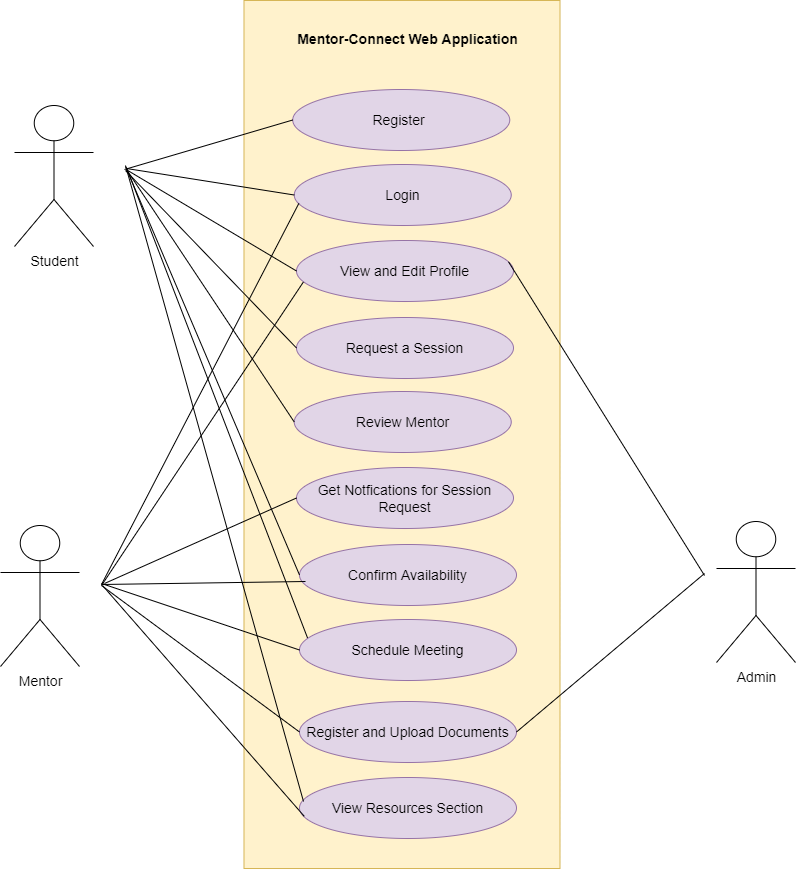

The diagram above was exported from draw.io. Its source (the exported page's mxGraphModel, read from the mxfile embedded in the PNG):
<mxGraphModel dx="1438" dy="947" grid="0" gridSize="10" guides="1" tooltips="1" connect="1" arrows="1" fold="1" page="0" pageScale="1" pageWidth="850" pageHeight="1100" math="0" shadow="0">
  <root>
    <mxCell id="0" />
    <mxCell id="1" parent="0" />
    <mxCell id="y79PyN7xRrphh6q6-GmH-1" value="" style="rounded=0;whiteSpace=wrap;html=1;hachureGap=4;fontSize=14;fillColor=#fff2cc;strokeColor=#d6b656;" parent="1" vertex="1">
      <mxGeometry x="74.5" y="-104" width="316" height="868" as="geometry" />
    </mxCell>
    <mxCell id="y79PyN7xRrphh6q6-GmH-3" value="&lt;span style=&quot;font-size: 14px;&quot;&gt;Register&amp;nbsp;&lt;/span&gt;" style="ellipse;whiteSpace=wrap;html=1;hachureGap=4;fontSize=14;fillColor=#e1d5e7;strokeColor=#9673a6;" parent="1" vertex="1">
      <mxGeometry x="123.25" y="-15" width="217" height="61" as="geometry" />
    </mxCell>
    <mxCell id="80xxccPSOsWKd99EH_ya-3" value="View and Edit Profile" style="ellipse;whiteSpace=wrap;html=1;hachureGap=4;fontSize=14;fillColor=#e1d5e7;strokeColor=#9673a6;" parent="1" vertex="1">
      <mxGeometry x="127" y="136" width="217" height="61" as="geometry" />
    </mxCell>
    <mxCell id="80xxccPSOsWKd99EH_ya-4" value="Login" style="ellipse;whiteSpace=wrap;html=1;hachureGap=4;fontSize=14;fillColor=#e1d5e7;strokeColor=#9673a6;" parent="1" vertex="1">
      <mxGeometry x="124.75" y="60" width="217" height="61" as="geometry" />
    </mxCell>
    <mxCell id="80xxccPSOsWKd99EH_ya-5" value="Request a Session" style="ellipse;whiteSpace=wrap;html=1;hachureGap=4;fontSize=14;fillColor=#e1d5e7;strokeColor=#9673a6;" parent="1" vertex="1">
      <mxGeometry x="127" y="213" width="217" height="61" as="geometry" />
    </mxCell>
    <mxCell id="80xxccPSOsWKd99EH_ya-6" value="Review Mentor" style="ellipse;whiteSpace=wrap;html=1;hachureGap=4;fontSize=14;fillColor=#e1d5e7;strokeColor=#9673a6;" parent="1" vertex="1">
      <mxGeometry x="124.75" y="287" width="217" height="61" as="geometry" />
    </mxCell>
    <mxCell id="80xxccPSOsWKd99EH_ya-7" value="Confirm Availability" style="ellipse;whiteSpace=wrap;html=1;hachureGap=4;fontSize=14;fillColor=#e1d5e7;strokeColor=#9673a6;" parent="1" vertex="1">
      <mxGeometry x="130" y="440" width="217" height="61" as="geometry" />
    </mxCell>
    <mxCell id="80xxccPSOsWKd99EH_ya-8" value="Schedule Meeting" style="ellipse;whiteSpace=wrap;html=1;hachureGap=4;fontSize=14;fillColor=#e1d5e7;strokeColor=#9673a6;" parent="1" vertex="1">
      <mxGeometry x="130" y="515" width="217" height="61" as="geometry" />
    </mxCell>
    <mxCell id="80xxccPSOsWKd99EH_ya-9" value="Register and Upload Documents" style="ellipse;whiteSpace=wrap;html=1;hachureGap=4;fontSize=14;fillColor=#e1d5e7;strokeColor=#9673a6;" parent="1" vertex="1">
      <mxGeometry x="130" y="597" width="217" height="61" as="geometry" />
    </mxCell>
    <mxCell id="80xxccPSOsWKd99EH_ya-10" value="Get Notfications for Session Request" style="ellipse;whiteSpace=wrap;html=1;hachureGap=4;fontSize=14;fillColor=#e1d5e7;strokeColor=#9673a6;" parent="1" vertex="1">
      <mxGeometry x="127" y="363" width="217" height="61" as="geometry" />
    </mxCell>
    <mxCell id="80xxccPSOsWKd99EH_ya-11" value="View Resources Section" style="ellipse;whiteSpace=wrap;html=1;hachureGap=4;fontSize=14;fillColor=#e1d5e7;strokeColor=#9673a6;" parent="1" vertex="1">
      <mxGeometry x="130" y="673" width="217" height="61" as="geometry" />
    </mxCell>
    <mxCell id="80xxccPSOsWKd99EH_ya-30" value="&lt;font style=&quot;font-size: 14px&quot;&gt;&lt;b&gt;Mentor-Connect Web Application&lt;/b&gt;&lt;/font&gt;" style="text;html=1;strokeColor=none;fillColor=none;align=center;verticalAlign=middle;whiteSpace=wrap;rounded=0;fontSize=14;" parent="1" vertex="1">
      <mxGeometry x="115.13" y="-93" width="246.75" height="56" as="geometry" />
    </mxCell>
    <mxCell id="80xxccPSOsWKd99EH_ya-36" value="" style="endArrow=none;html=1;rounded=0;fontSize=14;entryX=0;entryY=0.5;entryDx=0;entryDy=0;" parent="1" target="y79PyN7xRrphh6q6-GmH-3" edge="1">
      <mxGeometry width="50" height="50" relative="1" as="geometry">
        <mxPoint x="-45" y="65" as="sourcePoint" />
        <mxPoint x="189" y="116" as="targetPoint" />
        <Array as="points" />
      </mxGeometry>
    </mxCell>
    <mxCell id="80xxccPSOsWKd99EH_ya-43" value="Student" style="shape=umlActor;verticalLabelPosition=bottom;verticalAlign=top;html=1;outlineConnect=0;fontSize=14;" parent="1" vertex="1">
      <mxGeometry x="-155" y="1" width="79" height="141" as="geometry" />
    </mxCell>
    <mxCell id="80xxccPSOsWKd99EH_ya-47" value="Mentor" style="shape=umlActor;verticalLabelPosition=bottom;verticalAlign=top;html=1;outlineConnect=0;fontSize=14;" parent="1" vertex="1">
      <mxGeometry x="-169" y="421" width="79" height="141" as="geometry" />
    </mxCell>
    <mxCell id="80xxccPSOsWKd99EH_ya-48" value="Admin" style="shape=umlActor;verticalLabelPosition=bottom;verticalAlign=top;html=1;outlineConnect=0;fontSize=14;" parent="1" vertex="1">
      <mxGeometry x="547" y="417" width="79" height="141" as="geometry" />
    </mxCell>
    <mxCell id="80xxccPSOsWKd99EH_ya-49" value="" style="endArrow=none;html=1;rounded=0;fontSize=14;entryX=0;entryY=0.5;entryDx=0;entryDy=0;" parent="1" target="80xxccPSOsWKd99EH_ya-4" edge="1">
      <mxGeometry width="50" height="50" relative="1" as="geometry">
        <mxPoint x="-43" y="64" as="sourcePoint" />
        <mxPoint x="133.25" y="25.5" as="targetPoint" />
        <Array as="points" />
      </mxGeometry>
    </mxCell>
    <mxCell id="80xxccPSOsWKd99EH_ya-52" value="" style="endArrow=none;html=1;rounded=0;fontSize=14;entryX=0;entryY=0.5;entryDx=0;entryDy=0;" parent="1" target="80xxccPSOsWKd99EH_ya-3" edge="1">
      <mxGeometry width="50" height="50" relative="1" as="geometry">
        <mxPoint x="-43" y="65.25" as="sourcePoint" />
        <mxPoint x="124.75" y="91.75" as="targetPoint" />
        <Array as="points" />
      </mxGeometry>
    </mxCell>
    <mxCell id="80xxccPSOsWKd99EH_ya-53" value="" style="endArrow=none;html=1;rounded=0;fontSize=14;entryX=0;entryY=0.5;entryDx=0;entryDy=0;" parent="1" target="80xxccPSOsWKd99EH_ya-5" edge="1">
      <mxGeometry width="50" height="50" relative="1" as="geometry">
        <mxPoint x="-44" y="66" as="sourcePoint" />
        <mxPoint x="144.75" y="110.5" as="targetPoint" />
        <Array as="points" />
      </mxGeometry>
    </mxCell>
    <mxCell id="80xxccPSOsWKd99EH_ya-54" value="" style="endArrow=none;html=1;rounded=0;fontSize=14;entryX=0;entryY=0.5;entryDx=0;entryDy=0;" parent="1" target="80xxccPSOsWKd99EH_ya-6" edge="1">
      <mxGeometry width="50" height="50" relative="1" as="geometry">
        <mxPoint x="-43" y="65" as="sourcePoint" />
        <mxPoint x="154.75" y="120.5" as="targetPoint" />
        <Array as="points" />
      </mxGeometry>
    </mxCell>
    <mxCell id="80xxccPSOsWKd99EH_ya-55" value="" style="endArrow=none;html=1;rounded=0;fontSize=14;entryX=0;entryY=0.5;entryDx=0;entryDy=0;" parent="1" target="80xxccPSOsWKd99EH_ya-7" edge="1">
      <mxGeometry width="50" height="50" relative="1" as="geometry">
        <mxPoint x="-44" y="62" as="sourcePoint" />
        <mxPoint x="164.75" y="130.5" as="targetPoint" />
        <Array as="points" />
      </mxGeometry>
    </mxCell>
    <mxCell id="80xxccPSOsWKd99EH_ya-56" value="" style="endArrow=none;html=1;rounded=0;fontSize=14;entryX=0.037;entryY=0.302;entryDx=0;entryDy=0;entryPerimeter=0;" parent="1" target="80xxccPSOsWKd99EH_ya-8" edge="1">
      <mxGeometry width="50" height="50" relative="1" as="geometry">
        <mxPoint x="-43" y="63" as="sourcePoint" />
        <mxPoint x="174.75" y="140.5" as="targetPoint" />
        <Array as="points" />
      </mxGeometry>
    </mxCell>
    <mxCell id="80xxccPSOsWKd99EH_ya-58" value="" style="endArrow=none;html=1;rounded=0;fontSize=14;entryX=0;entryY=0.5;entryDx=0;entryDy=0;" parent="1" target="80xxccPSOsWKd99EH_ya-9" edge="1">
      <mxGeometry width="50" height="50" relative="1" as="geometry">
        <mxPoint x="-68" y="481" as="sourcePoint" />
        <mxPoint x="219" y="549" as="targetPoint" />
      </mxGeometry>
    </mxCell>
    <mxCell id="80xxccPSOsWKd99EH_ya-59" value="" style="endArrow=none;html=1;rounded=0;fontSize=14;entryX=0.021;entryY=0.639;entryDx=0;entryDy=0;entryPerimeter=0;" parent="1" target="80xxccPSOsWKd99EH_ya-4" edge="1">
      <mxGeometry width="50" height="50" relative="1" as="geometry">
        <mxPoint x="-68" y="480" as="sourcePoint" />
        <mxPoint x="140" y="637.5" as="targetPoint" />
      </mxGeometry>
    </mxCell>
    <mxCell id="80xxccPSOsWKd99EH_ya-60" value="" style="endArrow=none;html=1;rounded=0;fontSize=14;entryX=0.032;entryY=0.679;entryDx=0;entryDy=0;entryPerimeter=0;" parent="1" target="80xxccPSOsWKd99EH_ya-3" edge="1">
      <mxGeometry width="50" height="50" relative="1" as="geometry">
        <mxPoint x="-68" y="481" as="sourcePoint" />
        <mxPoint x="150" y="647.5" as="targetPoint" />
      </mxGeometry>
    </mxCell>
    <mxCell id="80xxccPSOsWKd99EH_ya-61" value="" style="endArrow=none;html=1;rounded=0;fontSize=14;" parent="1" edge="1">
      <mxGeometry width="50" height="50" relative="1" as="geometry">
        <mxPoint x="-68" y="480" as="sourcePoint" />
        <mxPoint x="136" y="477" as="targetPoint" />
      </mxGeometry>
    </mxCell>
    <mxCell id="80xxccPSOsWKd99EH_ya-62" value="" style="endArrow=none;html=1;rounded=0;fontSize=14;entryX=0;entryY=0.5;entryDx=0;entryDy=0;" parent="1" target="80xxccPSOsWKd99EH_ya-8" edge="1">
      <mxGeometry width="50" height="50" relative="1" as="geometry">
        <mxPoint x="-68" y="479" as="sourcePoint" />
        <mxPoint x="170" y="667.5" as="targetPoint" />
      </mxGeometry>
    </mxCell>
    <mxCell id="80xxccPSOsWKd99EH_ya-63" value="" style="endArrow=none;html=1;rounded=0;fontSize=14;entryX=0;entryY=0.5;entryDx=0;entryDy=0;" parent="1" target="80xxccPSOsWKd99EH_ya-10" edge="1">
      <mxGeometry width="50" height="50" relative="1" as="geometry">
        <mxPoint x="-65" y="479" as="sourcePoint" />
        <mxPoint x="140" y="555.5" as="targetPoint" />
      </mxGeometry>
    </mxCell>
    <mxCell id="80xxccPSOsWKd99EH_ya-64" value="" style="endArrow=none;html=1;rounded=0;fontSize=14;entryX=0.022;entryY=0.636;entryDx=0;entryDy=0;entryPerimeter=0;" parent="1" target="80xxccPSOsWKd99EH_ya-11" edge="1">
      <mxGeometry width="50" height="50" relative="1" as="geometry">
        <mxPoint x="-67" y="481" as="sourcePoint" />
        <mxPoint x="150" y="565.5" as="targetPoint" />
      </mxGeometry>
    </mxCell>
    <mxCell id="80xxccPSOsWKd99EH_ya-65" value="" style="endArrow=none;html=1;rounded=0;fontSize=14;" parent="1" edge="1">
      <mxGeometry width="50" height="50" relative="1" as="geometry">
        <mxPoint x="-44" y="61" as="sourcePoint" />
        <mxPoint x="134" y="697" as="targetPoint" />
        <Array as="points" />
      </mxGeometry>
    </mxCell>
    <mxCell id="80xxccPSOsWKd99EH_ya-66" value="" style="endArrow=none;html=1;rounded=0;fontSize=14;exitX=1;exitY=0.5;exitDx=0;exitDy=0;" parent="1" source="80xxccPSOsWKd99EH_ya-9" edge="1">
      <mxGeometry width="50" height="50" relative="1" as="geometry">
        <mxPoint x="471" y="551" as="sourcePoint" />
        <mxPoint x="535" y="469" as="targetPoint" />
      </mxGeometry>
    </mxCell>
    <mxCell id="80xxccPSOsWKd99EH_ya-68" value="" style="endArrow=none;html=1;rounded=0;fontSize=14;exitX=0.837;exitY=0.301;exitDx=0;exitDy=0;exitPerimeter=0;" parent="1" source="y79PyN7xRrphh6q6-GmH-1" edge="1">
      <mxGeometry width="50" height="50" relative="1" as="geometry">
        <mxPoint x="356" y="19" as="sourcePoint" />
        <mxPoint x="535" y="471" as="targetPoint" />
        <Array as="points" />
      </mxGeometry>
    </mxCell>
  </root>
</mxGraphModel>